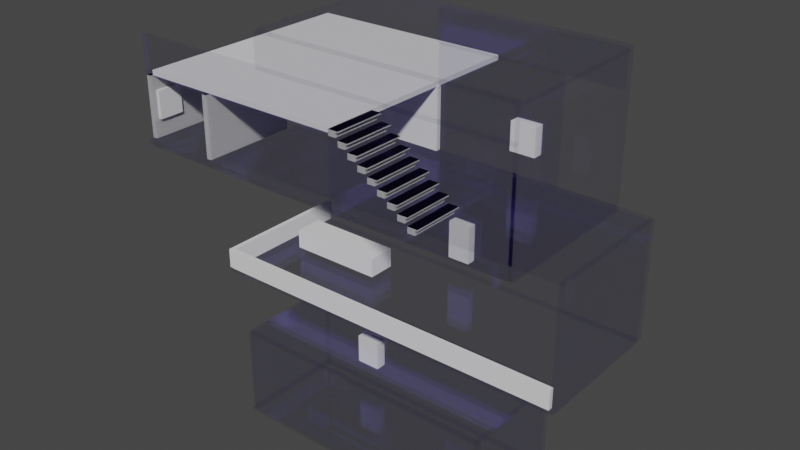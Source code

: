 # Source: mdvr.blend  (saved by Blender 3.1.7; exported with 4.5.12 LTS)
import bpy
from mathutils import Matrix  # noqa: F401  (used for matrix-valued properties, if any)

bpy.ops.wm.read_factory_settings(use_empty=True)
scene = bpy.context.scene
scene.name = 'Scene'

# ---- collections
col_collection = bpy.data.collections.new('Collection'); scene.collection.children.link(col_collection)

# ---- materials (node trees are filled in below, after node groups)
mat_glass__invisible = bpy.data.materials.new('Glass  Invisible')
mat_glass__invisible.surface_render_method = 'BLENDED'
mat_glass__invisible.blend_method = 'BLEND'
mat_glass__invisible.use_transparency_overlap = False
mat_glass__invisible.show_transparent_back = False

# ---- material node trees
mat_glass__invisible.use_nodes = True; mat_glass__invisible.node_tree.nodes.clear()
_N = mat_glass__invisible.node_tree.nodes; _L = mat_glass__invisible.node_tree.links
n0 = _N.new('ShaderNodeOutputMaterial'); n0.name = 'Material Output'; n0.location = (622, 338)
n0.target = 'CYCLES'
n1 = _N.new('ShaderNodeMixShader'); n1.name = 'Mix Shader'; n1.location = (381, 361)
n1.inputs[0].default_value = 0.3
n2 = _N.new('ShaderNodeBsdfTransparent'); n2.name = 'Transparent BSDF'; n2.location = (17, 486)
n3 = _N.new('ShaderNodeBsdfPrincipled'); n3.name = 'Principled BSDF'; n3.location = (-39, 347)
n3.width = 277
n3.distribution = 'GGX'
n3.subsurface_method = 'BURLEY'
n3.inputs[0].default_value = (0.1009, 0.05709, 0.73, 0.3)
n3.inputs[1].default_value = 0.8093
n3.inputs[2].default_value = 0.05
n3.inputs[3].default_value = 1.45
n3.inputs[4].default_value = 0.2685
n3.inputs[18].default_value = 1.0
n3.inputs[27].default_value = (0.0, 0.0, 0.0, 1.0)
n3.inputs[28].default_value = 0.1
n4 = _N.new('ShaderNodeOutputMaterial'); n4.name = 'Material Output.001'; n4.location = (0, 0)
n4.target = 'EEVEE'
n5 = _N.new('ShaderNodeMixShader'); n5.name = 'Mix Shader.001'; n5.location = (0, 0)
n5.label = 'Disable Shadow'
n5.hide = True
n6 = _N.new('ShaderNodeLightPath'); n6.name = 'Light Path'; n6.location = (0, 0)
n6.hide = True
n7 = _N.new('ShaderNodeBsdfTransparent'); n7.name = 'Transparent BSDF.001'; n7.location = (0, 0)
n7.hide = True
_L.new(n3.outputs[0], n1.inputs[2])
_L.new(n1.outputs[0], n0.inputs[0])
_L.new(n2.outputs[0], n1.inputs[1])
_L.new(n1.outputs[0], n5.inputs[1])
_L.new(n5.outputs[0], n4.inputs[0])
_L.new(n6.outputs[1], n5.inputs[0])
_L.new(n7.outputs[0], n5.inputs[2])
n0.is_active_output = True

# ---- world
world_world = bpy.data.worlds.new('World'); scene.world = world_world
world_world.use_nodes = True; world_world.node_tree.nodes.clear()
_N = world_world.node_tree.nodes; _L = world_world.node_tree.links
n0 = _N.new('ShaderNodeOutputWorld'); n0.name = 'World Output'; n0.location = (300, 300)
n1 = _N.new('ShaderNodeBackground'); n1.name = 'Background'; n1.location = (10, 300)
n1.inputs[0].default_value = (0.05088, 0.05088, 0.05088, 1.0)
_L.new(n1.outputs[0], n0.inputs[0])
n0.is_active_output = True
world_world.color = (0.05088, 0.05088, 0.05088)
world_world.use_sun_shadow = False
world_world.sun_shadow_jitter_overblur = 0.0

# ---- meshes
me_cube = bpy.data.meshes.new('Cube')
me_cube.from_pydata([(1.0, 1.0, 1.0), (1.0, 1.0, -1.0), (1.0, -1.0, 1.0), (1.0, -1.0, -1.0), (-1.0, 1.0, 1.0), (-1.0, 1.0, -1.0), (-1.0, -1.0, 1.0), (-1.0, -1.0, -1.0)], [], [(0, 4, 6, 2), (3, 2, 6, 7), (7, 6, 4, 5), (5, 1, 3, 7), (1, 0, 2, 3), (5, 4, 0, 1)])
_uv = me_cube.uv_layers.new(name='UVMap')
_uv.uv.foreach_set('vector', [0.08659, 0.8027, 0.08659, 0.8027, 0.08659, 0.8027, 0.08659, 0.8027, 0.9698, 0.6263, 0.9948, 0.6263, 0.9948, 0.6513, 0.9698, 0.6513, 0.9723, 0.6366, 0.9973, 0.6366, 0.9973, 0.6616, 0.9723, 0.6616, 0.01111, 0.4919, 0.03611, 0.4919, 0.03611, 0.5169, 0.01111, 0.5169, 0.9624, 0.6371, 0.9874, 0.6371, 0.9874, 0.6621, 0.9624, 0.6621, 0.375, 0.25, 0.625, 0.25, 0.625, 0.5, 0.375, 0.5])
me_cube.materials.append(mat_glass__invisible)
me_cube.use_remesh_preserve_volume = False
me_cube.use_remesh_preserve_attributes = False
me_cube.use_mirror_vertex_groups = False
me_cube.update()
me_cube_002 = bpy.data.meshes.new('Cube.002')
me_cube_002.from_pydata([(-1.0, -1.0, -1.0), (-1.0, -1.0, 1.0), (-1.0, 1.0, -1.0), (-1.0, 1.0, 1.0), (1.0, -1.0, -1.0), (1.0, -1.0, 1.0), (1.0, 1.0, -1.0), (1.0, 1.0, 1.0)], [], [(0, 1, 3, 2), (2, 3, 7, 6), (6, 7, 5, 4), (4, 5, 1, 0), (2, 6, 4, 0), (7, 3, 1, 5)])
_uv = me_cube_002.uv_layers.new(name='UVMap')
_uv.uv.foreach_set('vector', [0.375, 0.0, 0.625, 0.0, 0.625, 0.25, 0.375, 0.25, 0.375, 0.25, 0.625, 0.25, 0.625, 0.5, 0.375, 0.5, 0.375, 0.5, 0.625, 0.5, 0.625, 0.75, 0.375, 0.75, 0.375, 0.75, 0.625, 0.75, 0.625, 1.0, 0.375, 1.0, 0.125, 0.5, 0.375, 0.5, 0.375, 0.75, 0.125, 0.75, 0.625, 0.5, 0.875, 0.5, 0.875, 0.75, 0.625, 0.75])
me_cube_002.materials.append(mat_glass__invisible)
me_cube_002.use_remesh_fix_poles = True
me_cube_002.use_remesh_preserve_attributes = False
me_cube_002.update()
me_cube_007 = bpy.data.meshes.new('Cube.007')
me_cube_007.from_pydata([(1.0, 1.0, 1.0), (1.0, 1.0, -1.0), (1.0, -1.0, 1.0), (1.0, -1.0, -1.0), (-1.0, 1.0, 1.0), (-1.0, 1.0, -1.0), (-1.0, -1.0, 1.0), (-1.0, -1.0, -1.0)], [], [(0, 4, 6, 2), (3, 2, 6, 7), (7, 6, 4, 5), (5, 1, 3, 7), (1, 0, 2, 3), (5, 4, 0, 1)])
_uv = me_cube_007.uv_layers.new(name='UVMap')
_uv.uv.foreach_set('vector', [0.625, 0.5, 0.875, 0.5, 0.875, 0.75, 0.625, 0.75, 0.375, 0.75, 0.625, 0.75, 0.625, 1.0, 0.375, 1.0, 0.375, 0.0, 0.625, 0.0, 0.625, 0.25, 0.375, 0.25, 0.125, 0.5, 0.375, 0.5, 0.375, 0.75, 0.125, 0.75, 0.375, 0.5, 0.625, 0.5, 0.625, 0.75, 0.375, 0.75, 0.375, 0.25, 0.625, 0.25, 0.625, 0.5, 0.375, 0.5])
me_cube_007.materials.append(mat_glass__invisible)
me_cube_007.use_remesh_preserve_volume = False
me_cube_007.use_remesh_preserve_attributes = False
me_cube_007.use_mirror_vertex_groups = False
me_cube_007.update()
me_cube_008 = bpy.data.meshes.new('Cube.008')
me_cube_008.from_pydata([(-1.0, -1.0, -1.0), (-1.0, -1.0, 1.0), (-1.0, 1.0, -1.0), (-1.0, 1.0, 1.0), (1.0, -1.0, -1.0), (1.0, -1.0, 1.0), (1.0, 1.0, -1.0), (1.0, 1.0, 1.0)], [], [(0, 1, 3, 2), (2, 3, 7, 6), (6, 7, 5, 4), (4, 5, 1, 0), (2, 6, 4, 0), (7, 3, 1, 5)])
me_cube_008.polygons.foreach_set('material_index', [0, 1, 0, 0, 0, 0])
_uv = me_cube_008.uv_layers.new(name='UVMap')
_uv.uv.foreach_set('vector', [0.9417, 0.862, 0.9442, 0.862, 0.9442, 0.8645, 0.9417, 0.8645, -0.2029, -0.2295, 1.474, -0.2295, 1.474, 1.447, -0.2029, 1.447, 0.9738, 0.4816, 0.9988, 0.4816, 0.9988, 0.5066, 0.9738, 0.5066, 0.9723, 0.6386, 0.9973, 0.6386, 0.9973, 0.6636, 0.9723, 0.6636, 0.125, 0.5, 0.375, 0.5, 0.375, 0.75, 0.125, 0.75, 0.625, 0.5, 0.875, 0.5, 0.875, 0.75, 0.625, 0.75])
me_cube_008.materials.append(mat_glass__invisible)
me_cube_008.materials.append(mat_glass__invisible)
me_cube_008.use_remesh_fix_poles = True
me_cube_008.use_remesh_preserve_attributes = False
me_cube_008.update()
me_cube_014 = bpy.data.meshes.new('Cube.014')
me_cube_014.from_pydata([(-1.0, -1.0, -1.0), (-1.0, -1.0, 1.0), (-1.0, 1.0, -1.0), (-1.0, 1.0, 1.0), (1.0, -1.0, -1.0), (1.0, -1.0, 1.0), (1.0, 1.0, -1.0), (1.0, 1.0, 1.0)], [], [(0, 1, 3, 2), (2, 3, 7, 6), (6, 7, 5, 4), (4, 5, 1, 0), (2, 6, 4, 0), (7, 3, 1, 5)])
_uv = me_cube_014.uv_layers.new(name='UVMap')
_uv.uv.foreach_set('vector', [0.375, 0.0, 0.625, 0.0, 0.625, 0.25, 0.375, 0.25, 0.375, 0.25, 0.625, 0.25, 0.625, 0.5, 0.375, 0.5, 0.375, 0.5, 0.625, 0.5, 0.625, 0.75, 0.375, 0.75, 0.375, 0.75, 0.625, 0.75, 0.625, 1.0, 0.375, 1.0, 0.125, 0.5, 0.375, 0.5, 0.375, 0.75, 0.125, 0.75, 0.625, 0.5, 0.875, 0.5, 0.875, 0.75, 0.625, 0.75])
me_cube_014.materials.append(mat_glass__invisible)
me_cube_014.use_remesh_fix_poles = True
me_cube_014.use_remesh_preserve_attributes = False
me_cube_014.update()
me_cube_015 = bpy.data.meshes.new('Cube.015')
me_cube_015.from_pydata([(-1.0, -1.0, -1.0), (-1.0, -1.0, 1.0), (-1.0, 1.0, -1.0), (-1.0, 1.0, 1.0), (1.0, -1.0, -1.0), (1.0, -1.0, 1.0), (1.0, 1.0, -1.0), (1.0, 1.0, 1.0), (-1.0, -1.0, 0.5635), (-1.0, 1.0, 0.5635), (1.0, 1.0, 0.5635), (1.0, -1.0, 0.5635), (-1.0, -1.0, 0.5635), (-1.0, -1.0, 1.0), (-1.0, 1.0, 1.0), (-1.0, 1.0, 0.5635), (-1.0, -1.0, 0.5635), (-1.0, -1.0, 1.0), (-1.0, 1.0, 1.0), (-1.0, 1.0, 0.5635), (-1.667, -1.0, 0.5635), (-1.667, -1.0, 1.0), (-1.667, 1.0, 1.0), (-1.667, 1.0, 0.5635), (-1.0, -1.1, 0.5635), (-1.0, -1.1, 1.0), (1.0, -1.1, 1.0), (1.0, -1.1, 0.5635), (-1.0, -1.1, 0.5635), (-1.0, -1.1, 1.0), (-1.667, -1.1, 0.5635), (-1.667, -1.1, 1.0)], [], [(9, 8, 12, 15), (9, 3, 7, 10), (10, 7, 5, 11), (8, 11, 27, 24), (2, 6, 4, 0), (7, 3, 1, 5), (4, 11, 8, 0), (6, 10, 11, 4), (2, 9, 10, 6), (0, 8, 9, 2), (14, 15, 19, 18), (1, 3, 14, 13), (3, 9, 15, 14), (8, 1, 13, 12), (18, 19, 23, 22), (12, 13, 17, 16), (15, 12, 16, 19), (13, 14, 18, 17), (20, 21, 22, 23), (17, 21, 31, 29), (19, 16, 20, 23), (17, 18, 22, 21), (27, 26, 25, 24), (28, 29, 31, 30), (21, 20, 30, 31), (1, 8, 24, 25), (20, 16, 28, 30), (16, 17, 29, 28), (11, 5, 26, 27), (5, 1, 25, 26)])
me_cube_015.polygons.foreach_set('material_index', [1, 1, 1, 1, 0, 1, 0, 0, 0, 0, 1, 1, 1, 1, 1, 1, 1, 1, 1, 1, 1, 1, 1, 1, 1, 1, 1, 1, 1, 1])
_uv = me_cube_015.uv_layers.new(name='UVMap')
_uv.uv.foreach_set('vector', [0.5, 0.25, 0.5, 0.0, 0.5, 0.0, 0.5, 0.25, 0.5, 0.25, 0.625, 0.25, 0.625, 0.5, 0.5, 0.5, 0.5, 0.5, 0.625, 0.5, 0.625, 0.75, 0.5, 0.75, 0.5, 1.0, 0.5, 0.75, 0.5, 0.75, 0.5, 1.0, 0.125, 0.5, 0.375, 0.5, 0.375, 0.75, 0.125, 0.75, 0.625, 0.5, 0.875, 0.5, 0.875, 0.75, 0.625, 0.75, 0.375, 0.75, 0.5, 0.75, 0.5, 1.0, 0.375, 1.0, 0.375, 0.5, 0.5, 0.5, 0.5, 0.75, 0.375, 0.75, 0.375, 0.25, 0.5, 0.25, 0.5, 0.5, 0.375, 0.5, 0.375, 0.0, 0.5, 0.0, 0.5, 0.25, 0.375, 0.25, 0.625, 0.25, 0.5, 0.25, 0.5, 0.25, 0.625, 0.25, 0.875, 0.75, 0.875, 0.5, 0.875, 0.5, 0.875, 0.75, 0.625, 0.25, 0.5, 0.25, 0.5, 0.25, 0.625, 0.25, 0.5, 1.0, 0.625, 1.0, 0.625, 1.0, 0.5, 1.0, 0.625, 0.25, 0.5, 0.25, 0.5, 0.25, 0.625, 0.25, 0.5, 1.0, 0.625, 1.0, 0.625, 1.0, 0.5, 1.0, 0.5, 0.25, 0.5, 0.0, 0.5, 0.0, 0.5, 0.25, 0.875, 0.75, 0.875, 0.5, 0.875, 0.5, 0.875, 0.75, 0.5, 0.0, 0.625, 0.0, 0.625, 0.25, 0.5, 0.25, 0.875, 0.75, 0.875, 0.75, 0.875, 0.75, 0.875, 0.75, 0.5, 0.25, 0.5, 0.0, 0.5, 0.0, 0.5, 0.25, 0.875, 0.75, 0.875, 0.5, 0.875, 0.5, 0.875, 0.75, 0.5, 0.75, 0.625, 0.75, 0.625, 1.0, 0.5, 1.0, 0.5, 1.0, 0.625, 1.0, 0.625, 1.0, 0.5, 1.0, 0.625, 0.0, 0.5, 0.0, 0.5, 0.0, 0.625, 0.0, 0.625, 1.0, 0.5, 1.0, 0.5, 1.0, 0.625, 1.0, 0.5, 0.0, 0.5, 0.0, 0.5, 0.0, 0.5, 0.0, 0.5, 1.0, 0.625, 1.0, 0.625, 1.0, 0.5, 1.0, 0.5, 0.75, 0.625, 0.75, 0.625, 0.75, 0.5, 0.75, 0.625, 0.75, 0.875, 0.75, 0.875, 0.75, 0.625, 0.75])
me_cube_015.materials.append(None)
me_cube_015.materials.append(None)
me_cube_015.use_remesh_fix_poles = True
me_cube_015.use_remesh_preserve_attributes = False
me_cube_015.update()
me_cube_017 = bpy.data.meshes.new('Cube.017')
me_cube_017.from_pydata([(-1.0, -1.0, -1.0), (-1.0, -1.0, 1.0), (-1.0, 1.0, -1.0), (-1.0, 1.0, 1.0), (1.0, -1.0, -1.0), (1.0, -1.0, 1.0), (1.0, 1.0, -1.0), (1.0, 1.0, 1.0)], [], [(0, 1, 3, 2), (2, 3, 7, 6), (6, 7, 5, 4), (4, 5, 1, 0), (2, 6, 4, 0), (7, 3, 1, 5)])
_uv = me_cube_017.uv_layers.new(name='UVMap')
_uv.uv.foreach_set('vector', [0.375, 0.0, 0.625, 0.0, 0.625, 0.25, 0.375, 0.25, 0.375, 0.25, 0.625, 0.25, 0.625, 0.5, 0.375, 0.5, 0.375, 0.5, 0.625, 0.5, 0.625, 0.75, 0.375, 0.75, 0.375, 0.75, 0.625, 0.75, 0.625, 1.0, 0.375, 1.0, 0.125, 0.5, 0.375, 0.5, 0.375, 0.75, 0.125, 0.75, 0.625, 0.5, 0.875, 0.5, 0.875, 0.75, 0.625, 0.75])
me_cube_017.use_remesh_fix_poles = True
me_cube_017.use_remesh_preserve_attributes = False
me_cube_017.update()
me_cube_020 = bpy.data.meshes.new('Cube.020')
me_cube_020.from_pydata([(1.0, 1.0, 1.0), (1.0, 1.0, -1.0), (1.0, -1.0, 1.0), (1.0, -1.0, -1.0), (-1.0, 1.0, 1.0), (-1.0, 1.0, -1.0), (-1.0, -1.0, 1.0), (-1.0, -1.0, -1.0)], [], [(0, 4, 6, 2), (3, 2, 6, 7), (7, 6, 4, 5), (5, 1, 3, 7), (1, 0, 2, 3), (5, 4, 0, 1)])
_uv = me_cube_020.uv_layers.new(name='UVMap')
_uv.uv.foreach_set('vector', [0.625, 0.5, 0.875, 0.5, 0.875, 0.75, 0.625, 0.75, 0.375, 0.75, 0.625, 0.75, 0.625, 1.0, 0.375, 1.0, 0.375, 0.0, 0.625, 0.0, 0.625, 0.25, 0.375, 0.25, 0.125, 0.5, 0.375, 0.5, 0.375, 0.75, 0.125, 0.75, 0.375, 0.5, 0.625, 0.5, 0.625, 0.75, 0.375, 0.75, 0.375, 0.25, 0.625, 0.25, 0.625, 0.5, 0.375, 0.5])
me_cube_020.materials.append(mat_glass__invisible)
me_cube_020.use_remesh_preserve_volume = False
me_cube_020.use_remesh_preserve_attributes = False
me_cube_020.use_mirror_vertex_groups = False
me_cube_020.update()
me_cube_026 = bpy.data.meshes.new('Cube.026')
me_cube_026.from_pydata([(-1.0, -1.0, -1.0), (-1.0, -1.0, 1.0), (-1.0, 1.0, -1.0), (-1.0, 1.0, 1.0), (1.0, -1.0, -1.0), (1.0, -1.0, 1.0), (1.0, 1.0, -1.0), (1.0, 1.0, 1.0), (-1.0, -1.0, 0.5635), (-1.0, 1.0, 0.5635), (1.0, 1.0, 0.5635), (1.0, -1.0, 0.5635), (-1.0, -1.0, 0.5635), (-1.0, -1.0, 1.0), (-1.0, 1.0, 1.0), (-1.0, 1.0, 0.5635), (-1.0, -1.0, 0.5635), (-1.0, -1.0, 1.0), (-1.0, 1.0, 1.0), (-1.0, 1.0, 0.5635), (-1.667, -1.0, 0.5635), (-1.667, -1.0, 1.0), (-1.667, 1.0, 1.0), (-1.667, 1.0, 0.5635), (-1.0, -1.1, 0.5635), (-1.0, -1.1, 1.0), (1.0, -1.1, 1.0), (1.0, -1.1, 0.5635), (-1.0, -1.1, 0.5635), (-1.0, -1.1, 1.0), (-1.667, -1.1, 0.5635), (-1.667, -1.1, 1.0)], [], [(9, 8, 12, 15), (9, 3, 7, 10), (10, 7, 5, 11), (8, 11, 27, 24), (2, 6, 4, 0), (7, 3, 1, 5), (4, 11, 8, 0), (6, 10, 11, 4), (2, 9, 10, 6), (0, 8, 9, 2), (14, 15, 19, 18), (1, 3, 14, 13), (3, 9, 15, 14), (8, 1, 13, 12), (18, 19, 23, 22), (12, 13, 17, 16), (15, 12, 16, 19), (13, 14, 18, 17), (20, 21, 22, 23), (17, 21, 31, 29), (19, 16, 20, 23), (17, 18, 22, 21), (27, 26, 25, 24), (28, 29, 31, 30), (21, 20, 30, 31), (1, 8, 24, 25), (20, 16, 28, 30), (16, 17, 29, 28), (11, 5, 26, 27), (5, 1, 25, 26)])
me_cube_026.polygons.foreach_set('material_index', [1, 1, 1, 1, 0, 1, 0, 0, 0, 0, 1, 1, 1, 1, 1, 1, 1, 1, 1, 1, 1, 1, 1, 1, 1, 1, 1, 1, 1, 1])
_uv = me_cube_026.uv_layers.new(name='UVMap')
_uv.uv.foreach_set('vector', [0.5, 0.25, 0.5, 0.0, 0.5, 0.0, 0.5, 0.25, 0.5, 0.25, 0.625, 0.25, 0.625, 0.5, 0.5, 0.5, 0.5, 0.5, 0.625, 0.5, 0.625, 0.75, 0.5, 0.75, 0.5, 1.0, 0.5, 0.75, 0.5, 0.75, 0.5, 1.0, 0.125, 0.5, 0.375, 0.5, 0.375, 0.75, 0.125, 0.75, 0.625, 0.5, 0.875, 0.5, 0.875, 0.75, 0.625, 0.75, 0.375, 0.75, 0.5, 0.75, 0.5, 1.0, 0.375, 1.0, 0.375, 0.5, 0.5, 0.5, 0.5, 0.75, 0.375, 0.75, 0.375, 0.25, 0.5, 0.25, 0.5, 0.5, 0.375, 0.5, 0.375, 0.0, 0.5, 0.0, 0.5, 0.25, 0.375, 0.25, 0.625, 0.25, 0.5, 0.25, 0.5, 0.25, 0.625, 0.25, 0.875, 0.75, 0.875, 0.5, 0.875, 0.5, 0.875, 0.75, 0.625, 0.25, 0.5, 0.25, 0.5, 0.25, 0.625, 0.25, 0.5, 1.0, 0.625, 1.0, 0.625, 1.0, 0.5, 1.0, 0.625, 0.25, 0.5, 0.25, 0.5, 0.25, 0.625, 0.25, 0.5, 1.0, 0.625, 1.0, 0.625, 1.0, 0.5, 1.0, 0.5, 0.25, 0.5, 0.0, 0.5, 0.0, 0.5, 0.25, 0.875, 0.75, 0.875, 0.5, 0.875, 0.5, 0.875, 0.75, 0.5, 0.0, 0.625, 0.0, 0.625, 0.25, 0.5, 0.25, 0.875, 0.75, 0.875, 0.75, 0.875, 0.75, 0.875, 0.75, 0.5, 0.25, 0.5, 0.0, 0.5, 0.0, 0.5, 0.25, 0.875, 0.75, 0.875, 0.5, 0.875, 0.5, 0.875, 0.75, 0.5, 0.75, 0.625, 0.75, 0.625, 1.0, 0.5, 1.0, 0.5, 1.0, 0.625, 1.0, 0.625, 1.0, 0.5, 1.0, 0.625, 0.0, 0.5, 0.0, 0.5, 0.0, 0.625, 0.0, 0.625, 1.0, 0.5, 1.0, 0.5, 1.0, 0.625, 1.0, 0.5, 0.0, 0.5, 0.0, 0.5, 0.0, 0.5, 0.0, 0.5, 1.0, 0.625, 1.0, 0.625, 1.0, 0.5, 1.0, 0.5, 0.75, 0.625, 0.75, 0.625, 0.75, 0.5, 0.75, 0.625, 0.75, 0.875, 0.75, 0.875, 0.75, 0.625, 0.75])
me_cube_026.materials.append(None)
me_cube_026.materials.append(None)
me_cube_026.use_remesh_fix_poles = True
me_cube_026.use_remesh_preserve_attributes = False
me_cube_026.update()
me_cube_027 = bpy.data.meshes.new('Cube.027')
me_cube_027.from_pydata([(1.0, 1.0, 1.0), (1.0, 1.0, -1.0), (1.0, -1.0, 1.0), (1.0, -1.0, -1.0), (-1.0, 1.0, 1.0), (-1.0, 1.0, -1.0), (-1.0, -1.0, 1.0), (-1.0, -1.0, -1.0)], [], [(0, 4, 6, 2), (3, 2, 6, 7), (7, 6, 4, 5), (5, 1, 3, 7), (1, 0, 2, 3), (5, 4, 0, 1)])
_uv = me_cube_027.uv_layers.new(name='UVMap')
_uv.uv.foreach_set('vector', [0.625, 0.5, 0.875, 0.5, 0.875, 0.75, 0.625, 0.75, 0.375, 0.75, 0.625, 0.75, 0.625, 1.0, 0.375, 1.0, 0.375, 0.0, 0.625, 0.0, 0.625, 0.25, 0.375, 0.25, 0.125, 0.5, 0.375, 0.5, 0.375, 0.75, 0.125, 0.75, 0.375, 0.5, 0.625, 0.5, 0.625, 0.75, 0.375, 0.75, 0.375, 0.25, 0.625, 0.25, 0.625, 0.5, 0.375, 0.5])
me_cube_027.materials.append(None)
me_cube_027.use_remesh_preserve_volume = False
me_cube_027.use_remesh_preserve_attributes = False
me_cube_027.use_mirror_vertex_groups = False
me_cube_027.update()
me_cube_003 = bpy.data.meshes.new('Cube.003')
me_cube_003.from_pydata([(-1.0, -1.0, -1.0), (-1.0, -1.0, 1.0), (-1.0, 1.0, -1.0), (-1.0, 1.0, 1.0), (1.0, -1.0, -1.0), (1.0, -1.0, 1.0), (1.0, 1.0, -1.0), (1.0, 1.0, 1.0)], [], [(0, 1, 3, 2), (2, 3, 7, 6), (6, 7, 5, 4), (4, 5, 1, 0), (2, 6, 4, 0), (7, 3, 1, 5)])
_uv = me_cube_003.uv_layers.new(name='UVMap')
_uv.uv.foreach_set('vector', [0.375, 0.0, 0.625, 0.0, 0.625, 0.25, 0.375, 0.25, 0.375, 0.25, 0.625, 0.25, 0.625, 0.5, 0.375, 0.5, 0.375, 0.5, 0.625, 0.5, 0.625, 0.75, 0.375, 0.75, 0.375, 0.75, 0.625, 0.75, 0.625, 1.0, 0.375, 1.0, 0.125, 0.5, 0.375, 0.5, 0.375, 0.75, 0.125, 0.75, 0.625, 0.5, 0.875, 0.5, 0.875, 0.75, 0.625, 0.75])
me_cube_003.use_remesh_fix_poles = True
me_cube_003.use_remesh_preserve_attributes = False
me_cube_003.update()
me_cube_005 = bpy.data.meshes.new('Cube.005')
me_cube_005.from_pydata([(-1.0, -1.0, -1.0), (-1.0, -1.0, 1.0), (-1.0, 1.0, -1.0), (-1.0, 1.0, 1.0), (1.0, -1.0, -1.0), (1.0, -1.0, 1.0), (1.0, 1.0, -1.0), (1.0, 1.0, 1.0)], [], [(0, 1, 3, 2), (2, 3, 7, 6), (6, 7, 5, 4), (4, 5, 1, 0), (2, 6, 4, 0), (7, 3, 1, 5)])
_uv = me_cube_005.uv_layers.new(name='UVMap')
_uv.uv.foreach_set('vector', [0.375, 0.0, 0.625, 0.0, 0.625, 0.25, 0.375, 0.25, 0.375, 0.25, 0.625, 0.25, 0.625, 0.5, 0.375, 0.5, 0.375, 0.5, 0.625, 0.5, 0.625, 0.75, 0.375, 0.75, 0.375, 0.75, 0.625, 0.75, 0.625, 1.0, 0.375, 1.0, 0.125, 0.5, 0.375, 0.5, 0.375, 0.75, 0.125, 0.75, 0.625, 0.5, 0.875, 0.5, 0.875, 0.75, 0.625, 0.75])
me_cube_005.use_remesh_fix_poles = True
me_cube_005.use_remesh_preserve_attributes = False
me_cube_005.update()
me_cube_004 = bpy.data.meshes.new('Cube.004')
me_cube_004.from_pydata([(-1.0, -1.0, -1.0), (-1.0, -1.0, 1.0), (-1.0, 1.0, -1.0), (-1.0, 1.0, 1.0), (1.0, -1.0, -1.0), (1.0, -1.0, 1.0), (1.0, 1.0, -1.0), (1.0, 1.0, 1.0)], [], [(0, 1, 3, 2), (2, 3, 7, 6), (6, 7, 5, 4), (4, 5, 1, 0), (2, 6, 4, 0), (7, 3, 1, 5)])
_uv = me_cube_004.uv_layers.new(name='UVMap')
_uv.uv.foreach_set('vector', [0.375, 0.0, 0.625, 0.0, 0.625, 0.25, 0.375, 0.25, 0.375, 0.25, 0.625, 0.25, 0.625, 0.5, 0.375, 0.5, 0.375, 0.5, 0.625, 0.5, 0.625, 0.75, 0.375, 0.75, 0.375, 0.75, 0.625, 0.75, 0.625, 1.0, 0.375, 1.0, 0.125, 0.5, 0.375, 0.5, 0.375, 0.75, 0.125, 0.75, 0.625, 0.5, 0.875, 0.5, 0.875, 0.75, 0.625, 0.75])
me_cube_004.materials.append(mat_glass__invisible)
me_cube_004.use_remesh_fix_poles = True
me_cube_004.use_remesh_preserve_attributes = False
me_cube_004.update()
me_cube_010 = bpy.data.meshes.new('Cube.010')
me_cube_010.from_pydata([(-1.0, -1.0, -1.0), (-1.0, -1.0, 1.0), (-1.0, 1.0, -1.0), (-1.0, 1.0, 1.0), (1.0, -1.0, -1.0), (1.0, -1.0, 1.0), (1.0, 1.0, -1.0), (1.0, 1.0, 1.0)], [], [(0, 1, 3, 2), (2, 3, 7, 6), (6, 7, 5, 4), (4, 5, 1, 0), (2, 6, 4, 0), (7, 3, 1, 5)])
_uv = me_cube_010.uv_layers.new(name='UVMap')
_uv.uv.foreach_set('vector', [0.9999, 0.0001001, 0.9999, 0.9999, 9.998e-05, 0.9999, 0.0001001, 9.998e-05, 0.375, 0.25, 0.625, 0.25, 0.625, 0.5, 0.375, 0.5, 0.375, 0.5, 0.625, 0.5, 0.625, 0.75, 0.375, 0.75, 0.375, 0.75, 0.625, 0.75, 0.625, 1.0, 0.375, 1.0, 0.125, 0.5, 0.375, 0.5, 0.375, 0.75, 0.125, 0.75, 0.625, 0.5, 0.875, 0.5, 0.875, 0.75, 0.625, 0.75])
me_cube_010.materials.append(mat_glass__invisible)
me_cube_010.use_remesh_fix_poles = True
me_cube_010.use_remesh_preserve_attributes = False
me_cube_010.update()
me_cube_001 = bpy.data.meshes.new('Cube.001')
me_cube_001.from_pydata([(-1.0, -1.0, -1.0), (-1.0, -1.0, 1.0), (-1.0, 1.0, -1.0), (-1.0, 1.0, 1.0), (1.0, -1.0, -1.0), (1.0, -1.0, 1.0), (1.0, 1.0, -1.0), (1.0, 1.0, 1.0)], [], [(0, 1, 3, 2), (2, 3, 7, 6), (6, 7, 5, 4), (4, 5, 1, 0), (2, 6, 4, 0), (7, 3, 1, 5)])
_uv = me_cube_001.uv_layers.new(name='UVMap')
_uv.uv.foreach_set('vector', [0.375, 0.0, 0.625, 0.0, 0.625, 0.25, 0.375, 0.25, 0.375, 0.25, 0.625, 0.25, 0.625, 0.5, 0.375, 0.5, 0.375, 0.5, 0.625, 0.5, 0.625, 0.75, 0.375, 0.75, 0.375, 0.75, 0.625, 0.75, 0.625, 1.0, 0.375, 1.0, 0.125, 0.5, 0.375, 0.5, 0.375, 0.75, 0.125, 0.75, 0.625, 0.5, 0.875, 0.5, 0.875, 0.75, 0.625, 0.75])
me_cube_001.materials.append(mat_glass__invisible)
me_cube_001.use_remesh_fix_poles = True
me_cube_001.use_remesh_preserve_attributes = False
me_cube_001.update()
me_cube_012 = bpy.data.meshes.new('Cube.012')
me_cube_012.from_pydata([(-1.0, -1.0, -1.0), (-1.0, -1.0, 1.0), (-1.0, 1.0, -1.0), (-1.0, 1.0, 1.0), (1.0, -1.0, -1.0), (1.0, -1.0, 1.0), (1.0, 1.0, -1.0), (1.0, 1.0, 1.0)], [], [(0, 1, 3, 2), (2, 3, 7, 6), (6, 7, 5, 4), (4, 5, 1, 0), (2, 6, 4, 0), (7, 3, 1, 5)])
_uv = me_cube_012.uv_layers.new(name='UVMap')
_uv.uv.foreach_set('vector', [0.375, 0.0, 0.625, 0.0, 0.625, 0.25, 0.375, 0.25, 0.375, 0.25, 0.625, 0.25, 0.625, 0.5, 0.375, 0.5, 0.375, 0.5, 0.625, 0.5, 0.625, 0.75, 0.375, 0.75, 0.375, 0.75, 0.625, 0.75, 0.625, 1.0, 0.375, 1.0, 0.125, 0.5, 0.375, 0.5, 0.375, 0.75, 0.125, 0.75, 0.625, 0.5, 0.875, 0.5, 0.875, 0.75, 0.625, 0.75])
me_cube_012.use_remesh_fix_poles = True
me_cube_012.use_remesh_preserve_attributes = False
me_cube_012.update()
me_cube_016 = bpy.data.meshes.new('Cube.016')
me_cube_016.from_pydata([(-1.0, -1.0, -1.0), (-1.0, -1.0, 1.0), (-1.0, 1.0, -1.0), (-1.0, 1.0, 1.0), (1.0, -1.0, -1.0), (1.0, -1.0, 1.0), (1.0, 1.0, -1.0), (1.0, 1.0, 1.0)], [], [(0, 1, 3, 2), (2, 3, 7, 6), (6, 7, 5, 4), (4, 5, 1, 0), (2, 6, 4, 0), (7, 3, 1, 5)])
_uv = me_cube_016.uv_layers.new(name='UVMap')
_uv.uv.foreach_set('vector', [0.375, 0.0, 0.625, 0.0, 0.625, 0.25, 0.375, 0.25, 0.375, 0.25, 0.625, 0.25, 0.625, 0.5, 0.375, 0.5, 0.375, 0.5, 0.625, 0.5, 0.625, 0.75, 0.375, 0.75, 0.375, 0.75, 0.625, 0.75, 0.625, 1.0, 0.375, 1.0, 0.125, 0.5, 0.375, 0.5, 0.375, 0.75, 0.125, 0.75, 0.625, 0.5, 0.875, 0.5, 0.875, 0.75, 0.625, 0.75])
me_cube_016.use_remesh_fix_poles = True
me_cube_016.use_remesh_preserve_attributes = False
me_cube_016.update()
me_cube_018 = bpy.data.meshes.new('Cube.018')
me_cube_018.from_pydata([(-1.0, -1.0, -1.0), (-1.0, -1.0, 1.0), (-1.0, 1.0, -1.0), (-1.0, 1.0, 1.0), (1.0, -1.0, -1.0), (1.0, -1.0, 1.0), (1.0, 1.0, -1.0), (1.0, 1.0, 1.0)], [], [(0, 1, 3, 2), (2, 3, 7, 6), (6, 7, 5, 4), (4, 5, 1, 0), (2, 6, 4, 0), (7, 3, 1, 5)])
_uv = me_cube_018.uv_layers.new(name='UVMap')
_uv.uv.foreach_set('vector', [0.375, 0.0, 0.625, 0.0, 0.625, 0.25, 0.375, 0.25, 0.375, 0.25, 0.625, 0.25, 0.625, 0.5, 0.375, 0.5, 0.375, 0.5, 0.625, 0.5, 0.625, 0.75, 0.375, 0.75, 0.375, 0.75, 0.625, 0.75, 0.625, 1.0, 0.375, 1.0, 0.125, 0.5, 0.375, 0.5, 0.375, 0.75, 0.125, 0.75, 0.625, 0.5, 0.875, 0.5, 0.875, 0.75, 0.625, 0.75])
me_cube_018.use_remesh_fix_poles = True
me_cube_018.use_remesh_preserve_attributes = False
me_cube_018.update()
me_cube_019 = bpy.data.meshes.new('Cube.019')
me_cube_019.from_pydata([(-1.0, -1.0, -1.0), (-1.0, -1.0, 1.0), (-1.0, 1.0, -1.0), (-1.0, 1.0, 1.0), (1.0, -1.0, -1.0), (1.0, -1.0, 1.0), (1.0, 1.0, -1.0), (1.0, 1.0, 1.0)], [], [(0, 1, 3, 2), (2, 3, 7, 6), (6, 7, 5, 4), (4, 5, 1, 0), (2, 6, 4, 0), (7, 3, 1, 5)])
_uv = me_cube_019.uv_layers.new(name='UVMap')
_uv.uv.foreach_set('vector', [0.375, 0.0, 0.625, 0.0, 0.625, 0.25, 0.375, 0.25, 0.375, 0.25, 0.625, 0.25, 0.625, 0.5, 0.375, 0.5, 0.375, 0.5, 0.625, 0.5, 0.625, 0.75, 0.375, 0.75, 0.375, 0.75, 0.625, 0.75, 0.625, 1.0, 0.375, 1.0, 0.125, 0.5, 0.375, 0.5, 0.375, 0.75, 0.125, 0.75, 0.625, 0.5, 0.875, 0.5, 0.875, 0.75, 0.625, 0.75])
me_cube_019.use_remesh_fix_poles = True
me_cube_019.use_remesh_preserve_attributes = False
me_cube_019.update()
me_cube_028 = bpy.data.meshes.new('Cube.028')
me_cube_028.from_pydata([(-1.0, -1.0, -1.0), (-1.0, -1.0, 1.0), (-1.0, 1.0, -1.0), (-1.0, 1.0, 1.0), (1.0, -1.0, -1.0), (1.0, -1.0, 1.0), (1.0, 1.0, -1.0), (1.0, 1.0, 1.0)], [], [(0, 1, 3, 2), (2, 3, 7, 6), (6, 7, 5, 4), (4, 5, 1, 0), (2, 6, 4, 0), (7, 3, 1, 5)])
_uv = me_cube_028.uv_layers.new(name='UVMap')
_uv.uv.foreach_set('vector', [0.375, 0.0, 0.625, 0.0, 0.625, 0.25, 0.375, 0.25, 0.375, 0.25, 0.625, 0.25, 0.625, 0.5, 0.375, 0.5, 0.375, 0.5, 0.625, 0.5, 0.625, 0.75, 0.375, 0.75, 0.375, 0.75, 0.625, 0.75, 0.625, 1.0, 0.375, 1.0, 0.125, 0.5, 0.375, 0.5, 0.375, 0.75, 0.125, 0.75, 0.625, 0.5, 0.875, 0.5, 0.875, 0.75, 0.625, 0.75])
me_cube_028.use_remesh_fix_poles = True
me_cube_028.use_remesh_preserve_attributes = False
me_cube_028.update()
me_cube_029 = bpy.data.meshes.new('Cube.029')
me_cube_029.from_pydata([(-1.0, -1.0, -1.0), (-1.0, -1.0, 1.0), (-1.0, 1.0, -1.0), (-1.0, 1.0, 1.0), (1.0, -1.0, -1.0), (1.0, -1.0, 1.0), (1.0, 1.0, -1.0), (1.0, 1.0, 1.0)], [], [(0, 1, 3, 2), (2, 3, 7, 6), (6, 7, 5, 4), (4, 5, 1, 0), (2, 6, 4, 0), (7, 3, 1, 5)])
_uv = me_cube_029.uv_layers.new(name='UVMap')
_uv.uv.foreach_set('vector', [0.375, 0.0, 0.625, 0.0, 0.625, 0.25, 0.375, 0.25, 0.375, 0.25, 0.625, 0.25, 0.625, 0.5, 0.375, 0.5, 0.375, 0.5, 0.625, 0.5, 0.625, 0.75, 0.375, 0.75, 0.375, 0.75, 0.625, 0.75, 0.625, 1.0, 0.375, 1.0, 0.125, 0.5, 0.375, 0.5, 0.375, 0.75, 0.125, 0.75, 0.625, 0.5, 0.875, 0.5, 0.875, 0.75, 0.625, 0.75])
me_cube_029.use_remesh_fix_poles = True
me_cube_029.use_remesh_preserve_attributes = False
me_cube_029.update()
me_cube_024 = bpy.data.meshes.new('Cube.024')
me_cube_024.from_pydata([(-1.0, -1.0, -1.0), (-1.0, -1.0, 1.0), (-1.0, 1.0, -1.0), (-1.0, 1.0, 1.0), (1.0, -1.0, -1.0), (1.0, -1.0, 1.0), (1.0, 1.0, -1.0), (1.0, 1.0, 1.0)], [], [(0, 1, 3, 2), (2, 3, 7, 6), (6, 7, 5, 4), (4, 5, 1, 0), (2, 6, 4, 0), (7, 3, 1, 5)])
_uv = me_cube_024.uv_layers.new(name='UVMap')
_uv.uv.foreach_set('vector', [0.375, 0.0, 0.625, 0.0, 0.625, 0.25, 0.375, 0.25, 0.375, 0.25, 0.625, 0.25, 0.625, 0.5, 0.375, 0.5, 0.375, 0.5, 0.625, 0.5, 0.625, 0.75, 0.375, 0.75, 0.375, 0.75, 0.625, 0.75, 0.625, 1.0, 0.375, 1.0, 0.125, 0.5, 0.375, 0.5, 0.375, 0.75, 0.125, 0.75, 0.625, 0.5, 0.875, 0.5, 0.875, 0.75, 0.625, 0.75])
me_cube_024.use_remesh_fix_poles = True
me_cube_024.use_remesh_preserve_attributes = False
me_cube_024.update()
me_cube_031 = bpy.data.meshes.new('Cube.031')
me_cube_031.from_pydata([(-1.0, -1.0, -1.0), (-1.0, -1.0, 1.0), (-1.0, 1.0, -1.0), (-1.0, 1.0, 1.0), (1.0, -1.0, -1.0), (1.0, -1.0, 1.0), (1.0, 1.0, -1.0), (1.0, 1.0, 1.0)], [], [(0, 1, 3, 2), (2, 3, 7, 6), (6, 7, 5, 4), (4, 5, 1, 0), (2, 6, 4, 0), (7, 3, 1, 5)])
_uv = me_cube_031.uv_layers.new(name='UVMap')
_uv.uv.foreach_set('vector', [0.375, 0.0, 0.625, 0.0, 0.625, 0.25, 0.375, 0.25, 0.375, 0.25, 0.625, 0.25, 0.625, 0.5, 0.375, 0.5, 0.375, 0.5, 0.625, 0.5, 0.625, 0.75, 0.375, 0.75, 0.375, 0.75, 0.625, 0.75, 0.625, 1.0, 0.375, 1.0, 0.125, 0.5, 0.375, 0.5, 0.375, 0.75, 0.125, 0.75, 0.625, 0.5, 0.875, 0.5, 0.875, 0.75, 0.625, 0.75])
me_cube_031.use_remesh_fix_poles = True
me_cube_031.use_remesh_preserve_attributes = False
me_cube_031.update()
me_cube_025 = bpy.data.meshes.new('Cube.025')
me_cube_025.from_pydata([(-1.0, -1.0, -1.0), (-1.0, -1.0, 1.0), (-1.0, 1.0, -1.0), (-1.0, 1.0, 1.0), (1.0, -1.0, -1.0), (1.0, -1.0, 1.0), (1.0, 1.0, -1.0), (1.0, 1.0, 1.0)], [], [(0, 1, 3, 2), (2, 3, 7, 6), (6, 7, 5, 4), (4, 5, 1, 0), (2, 6, 4, 0), (7, 3, 1, 5)])
me_cube_025.polygons.foreach_set('material_index', [1, 0, 0, 0, 0, 0])
_uv = me_cube_025.uv_layers.new(name='UVMap')
_uv.uv.foreach_set('vector', [-0.2839, -0.6589, 1.284, -0.6589, 1.284, 0.9089, -0.2839, 0.9089, 0.375, 0.25, 0.625, 0.25, 0.625, 0.5, 0.375, 0.5, 0.375, 0.5, 0.625, 0.5, 0.625, 0.75, 0.375, 0.75, 0.375, 0.75, 0.625, 0.75, 0.625, 1.0, 0.375, 1.0, 0.125, 0.5, 0.375, 0.5, 0.375, 0.75, 0.125, 0.75, 0.625, 0.5, 0.875, 0.5, 0.875, 0.75, 0.625, 0.75])
me_cube_025.materials.append(mat_glass__invisible)
me_cube_025.materials.append(mat_glass__invisible)
me_cube_025.use_remesh_fix_poles = True
me_cube_025.use_remesh_preserve_attributes = False
me_cube_025.update()
me_cube_034 = bpy.data.meshes.new('Cube.034')
me_cube_034.from_pydata([(-1.0, -1.0, -1.0), (-1.0, -1.0, 1.0), (-1.0, 1.0, -1.0), (-1.0, 1.0, 1.0), (1.0, -1.0, -1.0), (1.0, -1.0, 1.0), (1.0, 1.0, -1.0), (1.0, 1.0, 1.0)], [], [(0, 1, 3, 2), (2, 3, 7, 6), (6, 7, 5, 4), (4, 5, 1, 0), (2, 6, 4, 0), (7, 3, 1, 5)])
me_cube_034.polygons.foreach_set('material_index', [0, 0, 1, 0, 0, 0])
_uv = me_cube_034.uv_layers.new(name='UVMap')
_uv.uv.foreach_set('vector', [0.375, 0.0, 0.625, 0.0, 0.625, 0.25, 0.375, 0.25, 0.375, 0.25, 0.625, 0.25, 0.625, 0.5, 0.375, 0.5, 1.381, 1.506, -0.3809, 1.506, -0.3809, -0.2559, 1.381, -0.2559, 0.375, 0.75, 0.625, 0.75, 0.625, 1.0, 0.375, 1.0, 0.125, 0.5, 0.375, 0.5, 0.375, 0.75, 0.125, 0.75, 0.625, 0.5, 0.875, 0.5, 0.875, 0.75, 0.625, 0.75])
me_cube_034.materials.append(mat_glass__invisible)
me_cube_034.materials.append(mat_glass__invisible)
me_cube_034.use_remesh_fix_poles = True
me_cube_034.use_remesh_preserve_attributes = False
me_cube_034.update()
me_cube_036 = bpy.data.meshes.new('Cube.036')
me_cube_036.from_pydata([(-1.0, -1.0, -1.0), (-1.0, -1.0, 1.0), (-1.0, 1.0, -1.0), (-1.0, 1.0, 1.0), (1.0, -1.0, -1.0), (1.0, -1.0, 1.0), (1.0, 1.0, -1.0), (1.0, 1.0, 1.0)], [], [(0, 1, 3, 2), (2, 3, 7, 6), (6, 7, 5, 4), (4, 5, 1, 0), (2, 6, 4, 0), (7, 3, 1, 5)])
_uv = me_cube_036.uv_layers.new(name='UVMap')
_uv.uv.foreach_set('vector', [0.375, 0.0, 0.625, 0.0, 0.625, 0.25, 0.375, 0.25, 0.375, 0.25, 0.625, 0.25, 0.625, 0.5, 0.375, 0.5, 0.375, 0.5, 0.625, 0.5, 0.625, 0.75, 0.375, 0.75, 0.375, 0.75, 0.625, 0.75, 0.625, 1.0, 0.375, 1.0, 0.125, 0.5, 0.375, 0.5, 0.375, 0.75, 0.125, 0.75, 0.625, 0.5, 0.875, 0.5, 0.875, 0.75, 0.625, 0.75])
me_cube_036.materials.append(mat_glass__invisible)
me_cube_036.use_remesh_fix_poles = True
me_cube_036.use_remesh_preserve_attributes = False
me_cube_036.update()
me_cube_037 = bpy.data.meshes.new('Cube.037')
me_cube_037.from_pydata([(-1.0, -1.0, -1.0), (-1.0, -1.0, 1.0), (-1.0, 1.0, -1.0), (-1.0, 1.0, 1.0), (1.0, -1.0, -1.0), (1.0, -1.0, 1.0), (1.0, 1.0, -1.0), (1.0, 1.0, 1.0)], [], [(0, 1, 3, 2), (2, 3, 7, 6), (6, 7, 5, 4), (4, 5, 1, 0), (2, 6, 4, 0), (7, 3, 1, 5)])
_uv = me_cube_037.uv_layers.new(name='UVMap')
_uv.uv.foreach_set('vector', [0.375, 0.0, 0.625, 0.0, 0.625, 0.25, 0.375, 0.25, 0.375, 0.25, 0.625, 0.25, 0.625, 0.5, 0.375, 0.5, 0.375, 0.5, 0.625, 0.5, 0.625, 0.75, 0.375, 0.75, 0.375, 0.75, 0.625, 0.75, 0.625, 1.0, 0.375, 1.0, 0.125, 0.5, 0.375, 0.5, 0.375, 0.75, 0.125, 0.75, 0.625, 0.5, 0.875, 0.5, 0.875, 0.75, 0.625, 0.75])
me_cube_037.materials.append(mat_glass__invisible)
me_cube_037.use_remesh_fix_poles = True
me_cube_037.use_remesh_preserve_attributes = False
me_cube_037.update()
me_cube_039 = bpy.data.meshes.new('Cube.039')
me_cube_039.from_pydata([(-1.0, -1.0, -1.0), (-1.0, -1.0, 1.0), (-1.0, 1.0, -1.0), (-1.0, 1.0, 1.0), (1.0, -1.0, -1.0), (1.0, -1.0, 1.0), (1.0, 1.0, -1.0), (1.0, 1.0, 1.0)], [], [(0, 1, 3, 2), (2, 3, 7, 6), (6, 7, 5, 4), (4, 5, 1, 0), (2, 6, 4, 0), (7, 3, 1, 5)])
_uv = me_cube_039.uv_layers.new(name='UVMap')
_uv.uv.foreach_set('vector', [0.375, 0.0, 0.625, 0.0, 0.625, 0.25, 0.375, 0.25, 0.375, 0.25, 0.625, 0.25, 0.625, 0.5, 0.375, 0.5, 0.375, 0.5, 0.625, 0.5, 0.625, 0.75, 0.375, 0.75, 0.375, 0.75, 0.625, 0.75, 0.625, 1.0, 0.375, 1.0, 0.125, 0.5, 0.375, 0.5, 0.375, 0.75, 0.125, 0.75, 0.625, 0.5, 0.875, 0.5, 0.875, 0.75, 0.625, 0.75])
me_cube_039.materials.append(mat_glass__invisible)
me_cube_039.use_remesh_fix_poles = True
me_cube_039.use_remesh_preserve_attributes = False
me_cube_039.update()
me_cube_030 = bpy.data.meshes.new('Cube.030')
me_cube_030.from_pydata([(-1.0, -1.0, -1.0), (-1.0, -1.0, 1.0), (-1.0, 1.0, -1.0), (-1.0, 1.0, 1.0), (1.0, -1.0, -1.0), (1.0, -1.0, 1.0), (1.0, 1.0, -1.0), (1.0, 1.0, 1.0)], [], [(0, 1, 3, 2), (2, 3, 7, 6), (6, 7, 5, 4), (4, 5, 1, 0), (2, 6, 4, 0), (7, 3, 1, 5)])
_uv = me_cube_030.uv_layers.new(name='UVMap')
_uv.uv.foreach_set('vector', [0.375, 0.0, 0.625, 0.0, 0.625, 0.25, 0.375, 0.25, 0.375, 0.25, 0.625, 0.25, 0.625, 0.5, 0.375, 0.5, 0.375, 0.5, 0.625, 0.5, 0.625, 0.75, 0.375, 0.75, 0.375, 0.75, 0.625, 0.75, 0.625, 1.0, 0.375, 1.0, 0.125, 0.5, 0.375, 0.5, 0.375, 0.75, 0.125, 0.75, 0.625, 0.5, 0.875, 0.5, 0.875, 0.75, 0.625, 0.75])
me_cube_030.materials.append(None)
me_cube_030.use_remesh_fix_poles = True
me_cube_030.use_remesh_preserve_attributes = False
me_cube_030.update()
me_cube_041 = bpy.data.meshes.new('Cube.041')
me_cube_041.from_pydata([(-1.0, -1.0, -1.0), (-1.0, -1.0, 1.0), (-1.0, 1.0, -1.0), (-1.0, 1.0, 1.0), (1.0, -1.0, -1.0), (1.0, -1.0, 1.0), (1.0, 1.0, -1.0), (1.0, 1.0, 1.0)], [], [(0, 1, 3, 2), (2, 3, 7, 6), (6, 7, 5, 4), (4, 5, 1, 0), (2, 6, 4, 0), (7, 3, 1, 5)])
_uv = me_cube_041.uv_layers.new(name='UVMap')
_uv.uv.foreach_set('vector', [0.375, 0.0, 0.625, 0.0, 0.625, 0.25, 0.375, 0.25, 0.375, 0.25, 0.625, 0.25, 0.625, 0.5, 0.375, 0.5, 0.375, 0.5, 0.625, 0.5, 0.625, 0.75, 0.375, 0.75, 0.375, 0.75, 0.625, 0.75, 0.625, 1.0, 0.375, 1.0, 0.125, 0.5, 0.375, 0.5, 0.375, 0.75, 0.125, 0.75, 0.625, 0.5, 0.875, 0.5, 0.875, 0.75, 0.625, 0.75])
me_cube_041.materials.append(mat_glass__invisible)
me_cube_041.use_remesh_fix_poles = True
me_cube_041.use_remesh_preserve_attributes = False
me_cube_041.update()
me_cube_042 = bpy.data.meshes.new('Cube.042')
me_cube_042.from_pydata([(-1.0, -1.0, -1.0), (-1.0, -1.0, 1.0), (-1.0, 1.0, -1.0), (-1.0, 1.0, 1.0), (1.0, -1.0, -1.0), (1.0, -1.0, 1.0), (1.0, 1.0, -1.0), (1.0, 1.0, 1.0)], [], [(0, 1, 3, 2), (2, 3, 7, 6), (6, 7, 5, 4), (4, 5, 1, 0), (2, 6, 4, 0), (7, 3, 1, 5)])
_uv = me_cube_042.uv_layers.new(name='UVMap')
_uv.uv.foreach_set('vector', [0.375, 0.0, 0.625, 0.0, 0.625, 0.25, 0.375, 0.25, 0.375, 0.25, 0.625, 0.25, 0.625, 0.5, 0.375, 0.5, 0.375, 0.5, 0.625, 0.5, 0.625, 0.75, 0.375, 0.75, 0.375, 0.75, 0.625, 0.75, 0.625, 1.0, 0.375, 1.0, 0.125, 0.5, 0.375, 0.5, 0.375, 0.75, 0.125, 0.75, 0.625, 0.5, 0.875, 0.5, 0.875, 0.75, 0.625, 0.75])
me_cube_042.materials.append(None)
me_cube_042.use_remesh_fix_poles = True
me_cube_042.use_remesh_preserve_attributes = False
me_cube_042.update()
me_cube_043 = bpy.data.meshes.new('Cube.043')
me_cube_043.from_pydata([(-1.0, -1.0, -1.0), (-1.0, -1.0, 1.0), (-1.0, 1.0, -1.0), (-1.0, 1.0, 1.0), (1.0, -1.0, -1.0), (1.0, -1.0, 1.0), (1.0, 1.0, -1.0), (1.0, 1.0, 1.0)], [], [(0, 1, 3, 2), (2, 3, 7, 6), (6, 7, 5, 4), (4, 5, 1, 0), (2, 6, 4, 0), (7, 3, 1, 5)])
_uv = me_cube_043.uv_layers.new(name='UVMap')
_uv.uv.foreach_set('vector', [0.375, 0.0, 0.625, 0.0, 0.625, 0.25, 0.375, 0.25, 0.375, 0.25, 0.625, 0.25, 0.625, 0.5, 0.375, 0.5, 0.375, 0.5, 0.625, 0.5, 0.625, 0.75, 0.375, 0.75, 0.375, 0.75, 0.625, 0.75, 0.625, 1.0, 0.375, 1.0, 0.125, 0.5, 0.375, 0.5, 0.375, 0.75, 0.125, 0.75, 0.625, 0.5, 0.875, 0.5, 0.875, 0.75, 0.625, 0.75])
me_cube_043.materials.append(mat_glass__invisible)
me_cube_043.use_remesh_fix_poles = True
me_cube_043.use_remesh_preserve_attributes = False
me_cube_043.update()
me_cube_044 = bpy.data.meshes.new('Cube.044')
me_cube_044.from_pydata([(-1.0, -1.0, -1.0), (-1.0, -1.0, 1.0), (-1.0, 1.0, -1.0), (-1.0, 1.0, 1.0), (1.0, -1.0, -1.0), (1.0, -1.0, 1.0), (1.0, 1.0, -1.0), (1.0, 1.0, 1.0)], [], [(0, 1, 3, 2), (2, 3, 7, 6), (6, 7, 5, 4), (4, 5, 1, 0), (2, 6, 4, 0), (7, 3, 1, 5)])
_uv = me_cube_044.uv_layers.new(name='UVMap')
_uv.uv.foreach_set('vector', [0.375, 0.0, 0.625, 0.0, 0.625, 0.25, 0.375, 0.25, 0.375, 0.25, 0.625, 0.25, 0.625, 0.5, 0.375, 0.5, 0.375, 0.5, 0.625, 0.5, 0.625, 0.75, 0.375, 0.75, 0.375, 0.75, 0.625, 0.75, 0.625, 1.0, 0.375, 1.0, 0.125, 0.5, 0.375, 0.5, 0.375, 0.75, 0.125, 0.75, 0.625, 0.5, 0.875, 0.5, 0.875, 0.75, 0.625, 0.75])
me_cube_044.materials.append(mat_glass__invisible)
me_cube_044.use_remesh_fix_poles = True
me_cube_044.use_remesh_preserve_attributes = False
me_cube_044.update()
me_cube_045 = bpy.data.meshes.new('Cube.045')
me_cube_045.from_pydata([(-1.0, -1.0, -1.0), (-1.0, -1.0, 1.0), (-1.0, 1.0, -1.0), (-1.0, 1.0, 1.0), (1.0, -1.0, -1.0), (1.0, -1.0, 1.0), (1.0, 1.0, -1.0), (1.0, 1.0, 1.0)], [], [(0, 1, 3, 2), (2, 3, 7, 6), (6, 7, 5, 4), (4, 5, 1, 0), (2, 6, 4, 0), (7, 3, 1, 5)])
_uv = me_cube_045.uv_layers.new(name='UVMap')
_uv.uv.foreach_set('vector', [0.375, 0.0, 0.625, 0.0, 0.625, 0.25, 0.375, 0.25, 0.375, 0.25, 0.625, 0.25, 0.625, 0.5, 0.375, 0.5, 0.375, 0.5, 0.625, 0.5, 0.625, 0.75, 0.375, 0.75, 0.375, 0.75, 0.625, 0.75, 0.625, 1.0, 0.375, 1.0, 0.125, 0.5, 0.375, 0.5, 0.375, 0.75, 0.125, 0.75, 0.625, 0.5, 0.875, 0.5, 0.875, 0.75, 0.625, 0.75])
me_cube_045.materials.append(mat_glass__invisible)
me_cube_045.use_remesh_fix_poles = True
me_cube_045.use_remesh_preserve_attributes = False
me_cube_045.update()
me_cube_046 = bpy.data.meshes.new('Cube.046')
me_cube_046.from_pydata([(-1.0, -1.0, -1.0), (-1.0, -1.0, 1.0), (-1.0, 1.0, -1.0), (-1.0, 1.0, 1.0), (1.0, -1.0, -1.0), (1.0, -1.0, 1.0), (1.0, 1.0, -1.0), (1.0, 1.0, 1.0)], [], [(0, 1, 3, 2), (2, 3, 7, 6), (6, 7, 5, 4), (4, 5, 1, 0), (2, 6, 4, 0), (7, 3, 1, 5)])
_uv = me_cube_046.uv_layers.new(name='UVMap')
_uv.uv.foreach_set('vector', [0.375, 0.0, 0.625, 0.0, 0.625, 0.25, 0.375, 0.25, 0.375, 0.25, 0.625, 0.25, 0.625, 0.5, 0.375, 0.5, 0.375, 0.5, 0.625, 0.5, 0.625, 0.75, 0.375, 0.75, 0.375, 0.75, 0.625, 0.75, 0.625, 1.0, 0.375, 1.0, 0.125, 0.5, 0.375, 0.5, 0.375, 0.75, 0.125, 0.75, 0.625, 0.5, 0.875, 0.5, 0.875, 0.75, 0.625, 0.75])
me_cube_046.use_remesh_fix_poles = True
me_cube_046.use_remesh_preserve_attributes = False
me_cube_046.update()
me_cube_021 = bpy.data.meshes.new('Cube.021')
me_cube_021.from_pydata([(-1.0, -1.0, -1.0), (-1.0, -1.0, 1.0), (-1.0, 1.0, -1.0), (-1.0, 1.0, 1.0), (1.0, -1.0, -1.0), (1.0, -1.0, 1.0), (1.0, 1.0, -1.0), (1.0, 1.0, 1.0)], [], [(0, 1, 3, 2), (2, 3, 7, 6), (6, 7, 5, 4), (4, 5, 1, 0), (2, 6, 4, 0), (7, 3, 1, 5)])
_uv = me_cube_021.uv_layers.new(name='UVMap')
_uv.uv.foreach_set('vector', [0.375, 0.0, 0.625, 0.0, 0.625, 0.25, 0.375, 0.25, 0.375, 0.25, 0.625, 0.25, 0.625, 0.5, 0.375, 0.5, 0.375, 0.5, 0.625, 0.5, 0.625, 0.75, 0.375, 0.75, 0.375, 0.75, 0.625, 0.75, 0.625, 1.0, 0.375, 1.0, 0.125, 0.5, 0.375, 0.5, 0.375, 0.75, 0.125, 0.75, 0.625, 0.5, 0.875, 0.5, 0.875, 0.75, 0.625, 0.75])
me_cube_021.materials.append(mat_glass__invisible)
me_cube_021.use_remesh_fix_poles = True
me_cube_021.use_remesh_preserve_attributes = False
me_cube_021.update()
me_cube_032 = bpy.data.meshes.new('Cube.032')
me_cube_032.from_pydata([(-1.0, -1.0, -1.0), (-1.0, -1.0, 1.0), (-1.0, 1.0, -1.0), (-1.0, 1.0, 1.0), (1.0, -1.0, -1.0), (1.0, -1.0, 1.0), (1.0, 1.0, -1.0), (1.0, 1.0, 1.0)], [], [(0, 1, 3, 2), (2, 3, 7, 6), (6, 7, 5, 4), (4, 5, 1, 0), (2, 6, 4, 0), (7, 3, 1, 5)])
_uv = me_cube_032.uv_layers.new(name='UVMap')
_uv.uv.foreach_set('vector', [0.375, 0.0, 0.625, 0.0, 0.625, 0.25, 0.375, 0.25, 0.375, 0.25, 0.625, 0.25, 0.625, 0.5, 0.375, 0.5, 0.375, 0.5, 0.625, 0.5, 0.625, 0.75, 0.375, 0.75, 0.375, 0.75, 0.625, 0.75, 0.625, 1.0, 0.375, 1.0, 0.125, 0.5, 0.375, 0.5, 0.375, 0.75, 0.125, 0.75, 0.625, 0.5, 0.875, 0.5, 0.875, 0.75, 0.625, 0.75])
me_cube_032.materials.append(mat_glass__invisible)
me_cube_032.use_remesh_fix_poles = True
me_cube_032.use_remesh_preserve_attributes = False
me_cube_032.update()
me_cube_009 = bpy.data.meshes.new('Cube.009')
me_cube_009.from_pydata([(-1.0, -1.0, -1.0), (-1.0, -1.0, 1.0), (-1.0, 1.0, -1.0), (-1.0, 1.0, 1.0), (1.0, -1.0, -1.0), (1.0, -1.0, 1.0), (1.0, 1.0, -1.0), (1.0, 1.0, 1.0)], [], [(0, 1, 3, 2), (2, 3, 7, 6), (6, 7, 5, 4), (4, 5, 1, 0), (2, 6, 4, 0), (7, 3, 1, 5)])
_uv = me_cube_009.uv_layers.new(name='UVMap')
_uv.uv.foreach_set('vector', [0.375, 0.0, 0.625, 0.0, 0.625, 0.25, 0.375, 0.25, 0.375, 0.25, 0.625, 0.25, 0.625, 0.5, 0.375, 0.5, 0.375, 0.5, 0.625, 0.5, 0.625, 0.75, 0.375, 0.75, 0.375, 0.75, 0.625, 0.75, 0.625, 1.0, 0.375, 1.0, 0.125, 0.5, 0.375, 0.5, 0.375, 0.75, 0.125, 0.75, 0.625, 0.5, 0.875, 0.5, 0.875, 0.75, 0.625, 0.75])
me_cube_009.materials.append(mat_glass__invisible)
me_cube_009.use_remesh_fix_poles = True
me_cube_009.use_remesh_preserve_attributes = False
me_cube_009.update()
me_cube_011 = bpy.data.meshes.new('Cube.011')
me_cube_011.from_pydata([(-1.0, -1.0, -1.0), (-1.0, -1.0, 1.0), (-1.0, 1.0, -1.0), (-1.0, 1.0, 1.0), (1.0, -1.0, -1.0), (1.0, -1.0, 1.0), (1.0, 1.0, -1.0), (1.0, 1.0, 1.0)], [], [(0, 1, 3, 2), (2, 3, 7, 6), (6, 7, 5, 4), (4, 5, 1, 0), (2, 6, 4, 0), (7, 3, 1, 5)])
_uv = me_cube_011.uv_layers.new(name='UVMap')
_uv.uv.foreach_set('vector', [0.375, 0.0, 0.625, 0.0, 0.625, 0.25, 0.375, 0.25, 0.375, 0.25, 0.625, 0.25, 0.625, 0.5, 0.375, 0.5, 0.375, 0.5, 0.625, 0.5, 0.625, 0.75, 0.375, 0.75, 0.375, 0.75, 0.625, 0.75, 0.625, 1.0, 0.375, 1.0, 0.125, 0.5, 0.375, 0.5, 0.375, 0.75, 0.125, 0.75, 0.625, 0.5, 0.875, 0.5, 0.875, 0.75, 0.625, 0.75])
me_cube_011.materials.append(mat_glass__invisible)
me_cube_011.use_remesh_fix_poles = True
me_cube_011.use_remesh_preserve_attributes = False
me_cube_011.update()
me_cube_033 = bpy.data.meshes.new('Cube.033')
me_cube_033.from_pydata([(-1.0, -1.0, -1.0), (-1.0, -1.0, 1.0), (-1.0, 1.0, -1.0), (-1.0, 1.0, 1.0), (1.0, -1.0, -1.0), (1.0, -1.0, 1.0), (1.0, 1.0, -1.0), (1.0, 1.0, 1.0)], [], [(0, 1, 3, 2), (2, 3, 7, 6), (6, 7, 5, 4), (4, 5, 1, 0), (2, 6, 4, 0), (7, 3, 1, 5)])
_uv = me_cube_033.uv_layers.new(name='UVMap')
_uv.uv.foreach_set('vector', [0.375, 0.0, 0.625, 0.0, 0.625, 0.25, 0.375, 0.25, 0.375, 0.25, 0.625, 0.25, 0.625, 0.5, 0.375, 0.5, 0.375, 0.5, 0.625, 0.5, 0.625, 0.75, 0.375, 0.75, 0.375, 0.75, 0.625, 0.75, 0.625, 1.0, 0.375, 1.0, 0.125, 0.5, 0.375, 0.5, 0.375, 0.75, 0.125, 0.75, 0.625, 0.5, 0.875, 0.5, 0.875, 0.75, 0.625, 0.75])
me_cube_033.materials.append(mat_glass__invisible)
me_cube_033.use_remesh_fix_poles = True
me_cube_033.use_remesh_preserve_attributes = False
me_cube_033.update()
me_cube_035 = bpy.data.meshes.new('Cube.035')
me_cube_035.from_pydata([(-1.0, -1.0, -1.0), (-1.0, -1.0, 1.0), (-1.0, 1.0, -1.0), (-1.0, 1.0, 1.0), (1.0, -1.0, -1.0), (1.0, -1.0, 1.0), (1.0, 1.0, -1.0), (1.0, 1.0, 1.0)], [], [(0, 1, 3, 2), (2, 3, 7, 6), (6, 7, 5, 4), (4, 5, 1, 0), (2, 6, 4, 0), (7, 3, 1, 5)])
_uv = me_cube_035.uv_layers.new(name='UVMap')
_uv.uv.foreach_set('vector', [0.375, 0.0, 0.625, 0.0, 0.625, 0.25, 0.375, 0.25, 0.375, 0.25, 0.625, 0.25, 0.625, 0.5, 0.375, 0.5, 0.375, 0.5, 0.625, 0.5, 0.625, 0.75, 0.375, 0.75, 0.375, 0.75, 0.625, 0.75, 0.625, 1.0, 0.375, 1.0, 0.125, 0.5, 0.375, 0.5, 0.375, 0.75, 0.125, 0.75, 0.625, 0.5, 0.875, 0.5, 0.875, 0.75, 0.625, 0.75])
me_cube_035.materials.append(mat_glass__invisible)
me_cube_035.use_remesh_fix_poles = True
me_cube_035.use_remesh_preserve_attributes = False
me_cube_035.update()
me_cube_038 = bpy.data.meshes.new('Cube.038')
me_cube_038.from_pydata([(-1.0, -1.0, -1.0), (-1.0, -1.0, 1.0), (-1.0, 1.0, -1.0), (-1.0, 1.0, 1.0), (1.0, -1.0, -1.0), (1.0, -1.0, 1.0), (1.0, 1.0, -1.0), (1.0, 1.0, 1.0)], [], [(0, 1, 3, 2), (2, 3, 7, 6), (6, 7, 5, 4), (4, 5, 1, 0), (2, 6, 4, 0), (7, 3, 1, 5)])
_uv = me_cube_038.uv_layers.new(name='UVMap')
_uv.uv.foreach_set('vector', [0.9999, 0.0001001, 0.9999, 0.9999, 9.998e-05, 0.9999, 0.0001001, 9.998e-05, 0.375, 0.25, 0.625, 0.25, 0.625, 0.5, 0.375, 0.5, 0.375, 0.5, 0.625, 0.5, 0.625, 0.75, 0.375, 0.75, 0.375, 0.75, 0.625, 0.75, 0.625, 1.0, 0.375, 1.0, 0.125, 0.5, 0.375, 0.5, 0.375, 0.75, 0.125, 0.75, 0.625, 0.5, 0.875, 0.5, 0.875, 0.75, 0.625, 0.75])
me_cube_038.materials.append(mat_glass__invisible)
me_cube_038.use_remesh_fix_poles = True
me_cube_038.use_remesh_preserve_attributes = False
me_cube_038.update()

# ---- objects
ob_floor2cube1 = bpy.data.objects.new('Floor2Cube1', me_cube)
ob_wall1cube3 = bpy.data.objects.new('Wall1cube3', me_cube_002)
ob_floorcube1 = bpy.data.objects.new('FloorCube1', me_cube_007)
ob_wall2cube1 = bpy.data.objects.new('Wall2Cube1', me_cube_008)
ob_wallcube2 = bpy.data.objects.new('WallCube2', me_cube_014)
ob_stairs = bpy.data.objects.new('Stairs', me_cube_015)
ob_cube_009 = bpy.data.objects.new('Cube.009', me_cube_017)
ob_floorcube1_collider = bpy.data.objects.new('FloorCube1_collider', me_cube_020)
ob_stairs_collider = bpy.data.objects.new('Stairs_collider', me_cube_026)
ob_floor2cube1_collider = bpy.data.objects.new('Floor2Cube1_collider', me_cube_027)
ob_btndec = bpy.data.objects.new('btndec', me_cube_003)
ob_cube_002 = bpy.data.objects.new('Cube.002', me_cube_005)
ob_roofcube1 = bpy.data.objects.new('RoofCube1', me_cube_004)
ob_window1cube1 = bpy.data.objects.new('Window1Cube1', me_cube_010)
ob_floor1cube2 = bpy.data.objects.new('Floor1Cube2', me_cube_001)
ob_wall3cube1 = bpy.data.objects.new('Wall3Cube1', me_cube_012)
ob_wall5cube1 = bpy.data.objects.new('Wall5Cube1', me_cube_016)
ob_wall7cube1 = bpy.data.objects.new('Wall7Cube1', me_cube_018)
ob_wall6cube1 = bpy.data.objects.new('Wall6Cube1', me_cube_019)
ob_wall5cube1_collider = bpy.data.objects.new('Wall5Cube1_collider', me_cube_028)
ob_btndec_001 = bpy.data.objects.new('btndec.001', me_cube_029)
ob_wall6cube1_collider = bpy.data.objects.new('Wall6Cube1_collider', me_cube_024)
ob_wall7cube1_collider = bpy.data.objects.new('Wall7Cube1_collider', me_cube_031)
ob_window2cube1 = bpy.data.objects.new('Window2Cube1', me_cube_025)
ob_window3cube1 = bpy.data.objects.new('Window3Cube1', me_cube_034)
ob_window1cube2 = bpy.data.objects.new('Window1Cube2', me_cube_036)
ob_floor1cube3 = bpy.data.objects.new('Floor1Cube3', me_cube_037)
ob_window1cube3 = bpy.data.objects.new('Window1Cube3', me_cube_039)
ob_window2cube2 = bpy.data.objects.new('Window2Cube2', me_cube_030)
ob_roofcube2 = bpy.data.objects.new('RoofCube2', me_cube_041)
ob_window4cube2 = bpy.data.objects.new('Window4Cube2', me_cube_042)
ob_window2cube3 = bpy.data.objects.new('Window2Cube3', me_cube_043)
ob_roofcube3 = bpy.data.objects.new('RoofCube3', me_cube_044)
ob_window4cube3 = bpy.data.objects.new('Window4Cube3', me_cube_045)
ob_cube = bpy.data.objects.new('Cube', me_cube_046)
ob_floor1cube3_collider = bpy.data.objects.new('Floor1Cube3_collider', me_cube_021)
ob_floor1cube2_collider = bpy.data.objects.new('Floor1Cube2_collider', me_cube_032)
ob_window1cube2_collider = bpy.data.objects.new('Window1Cube2_collider', me_cube_009)
ob_roofcube2_collider = bpy.data.objects.new('RoofCube2_collider', me_cube_011)
ob_wall1cube1 = bpy.data.objects.new('Wall1Cube1', me_cube_033)
ob_wall1cube1_collider = bpy.data.objects.new('Wall1Cube1_collider', me_cube_035)
ob_window1cube1_collider = bpy.data.objects.new('Window1Cube1_collider', me_cube_038)

# ---- transforms, parenting, visibility, modifiers, constraints
ob_floor2cube1.location = (-12.46, -1.872, 15.56)
ob_floor2cube1.rotation_euler = (0.0, -0.0, 3.149)
ob_floor2cube1.scale = (4.419, 4.75, 0.1)
ob_floor2cube1.lock_rotations_4d = False
ob_floor2cube1.empty_display_type = 'ARROWS'
ob_floor2cube1.visible_shadow = False
ob_floor2cube1.lineart.crease_threshold = 0.0
ob_wall1cube3.location = (-8.078, -1.408, 3.771)
ob_wall1cube3.rotation_euler = (0.0, -0.0, 3.149)
ob_wall1cube3.scale = (5.35, 0.07429, 1.816)
ob_wall1cube3.visible_shadow = False
ob_floorcube1.location = (-8.925, -3.766, 12.94)
ob_floorcube1.rotation_euler = (0.0, -0.0, 3.149)
ob_floorcube1.scale = (8.0, 3.0, 0.1)
ob_floorcube1.lock_rotations_4d = False
ob_floorcube1.empty_display_type = 'ARROWS'
ob_floorcube1.visible_shadow = False
ob_floorcube1.lineart.crease_threshold = 0.0
ob_wall2cube1.location = (-5.659, -0.8159, 15.02)
ob_wall2cube1.rotation_euler = (0.0, -0.0, 3.149)
ob_wall2cube1.scale = (-2.461, 0.1, 2.0)
ob_wall2cube1.visible_shadow = False
ob_wallcube2.location = (-9.124, 2.678, 8.439)
ob_wallcube2.rotation_euler = (0.0, -0.0, 3.149)
ob_wallcube2.scale = (7.727, 0.1, 2.524)
ob_wallcube2.visible_shadow = False
ob_stairs.location = (-4.755, -5.545, 13.16)
ob_stairs.rotation_euler = (0.0, -0.0, 3.149)
ob_stairs.scale = (0.15, 1.0, 0.1146)
_m = ob_stairs.modifiers.new('Array', 'ARRAY')
_m.count = 9
_m.relative_offset_displace = (1.0, 0.0, 1.3)
ob_cube_009.location = (-10.96, -1.428, 3.589)
ob_cube_009.rotation_euler = (0.0, -0.0, 3.149)
ob_cube_009.scale = (0.5, 0.2207, 0.6052)
ob_floorcube1_collider.location = (-8.925, -3.766, 12.94)
ob_floorcube1_collider.rotation_euler = (0.0, -0.0, 3.149)
ob_floorcube1_collider.scale = (8.0, 3.0, 0.1)
ob_floorcube1_collider.lock_rotations_4d = False
ob_floorcube1_collider.empty_display_type = 'ARROWS'
ob_floorcube1_collider.visible_shadow = False
ob_floorcube1_collider.lineart.crease_threshold = 0.0
ob_stairs_collider.location = (-4.755, -5.545, 13.16)
ob_stairs_collider.rotation_euler = (0.0, -0.0, 3.149)
ob_stairs_collider.scale = (0.15, 1.0, 0.1146)
_m = ob_stairs_collider.modifiers.new('Array', 'ARRAY')
_m.count = 9
_m.relative_offset_displace = (1.0, 0.0, 1.3)
ob_floor2cube1_collider.location = (-12.46, -1.872, 15.56)
ob_floor2cube1_collider.rotation_euler = (0.0, -0.0, 3.149)
ob_floor2cube1_collider.scale = (4.286, 4.608, 0.097)
ob_floor2cube1_collider.lock_rotations_4d = False
ob_floor2cube1_collider.empty_display_type = 'ARROWS'
ob_floor2cube1_collider.lineart.crease_threshold = 0.0
ob_btndec.location = (-4.506, -0.7836, 14.47)
ob_btndec.rotation_euler = (0.0, -0.0, 3.149)
ob_btndec.scale = (0.5, 0.2, 0.55)
ob_cube_002.location = (-9.451, 2.505, 7.546)
ob_cube_002.rotation_euler = (0.0, -0.0, 3.149)
ob_cube_002.scale = (0.5, 0.2, 0.8414)
ob_roofcube1.location = (-5.887, -3.734, 18.33)
ob_roofcube1.rotation_euler = (-3.149, 1.571, 0.0)
ob_roofcube1.scale = (0.1, 3.0, 5.0)
ob_roofcube1.visible_shadow = False
ob_window1cube1.location = (-0.9773, -3.688, 15.53)
ob_window1cube1.rotation_euler = (0.0, -0.0, 3.149)
ob_window1cube1.scale = (0.1, 3.0, 2.7)
ob_window1cube1.visible_shadow = False
ob_floor1cube2.location = (-9.208, -0.2804, 5.997)
ob_floor1cube2.rotation_euler = (0.0, -0.0, 3.149)
ob_floor1cube2.scale = (7.876, 2.95, 0.08414)
ob_floor1cube2.visible_shadow = False
ob_wall3cube1.location = (-12.54, -0.8992, 14.25)
ob_wall3cube1.rotation_euler = (0.0, -0.0, 3.149)
ob_wall3cube1.scale = (4.4, 0.1, 1.207)
ob_wall5cube1.location = (-16.83, -3.829, 14.26)
ob_wall5cube1.rotation_euler = (0.0, 0.0, 4.72)
ob_wall5cube1.scale = (-2.796, 0.1, 1.207)
ob_wall7cube1.location = (-16.17, -2.949, 14.26)
ob_wall7cube1.rotation_euler = (0.0, -0.0, 6.29)
ob_wall7cube1.scale = (-0.75, 0.1, 1.207)
ob_wall6cube1.location = (-13.84, -4.763, 14.24)
ob_wall6cube1.rotation_euler = (0.0, 0.0, 4.72)
ob_wall6cube1.scale = (-1.9, 0.1, 1.207)
ob_wall5cube1_collider.location = (-16.83, -3.829, 14.26)
ob_wall5cube1_collider.rotation_euler = (0.0, 0.0, 4.72)
ob_wall5cube1_collider.scale = (-2.796, 0.1, 1.207)
ob_btndec_001.location = (-16.72, -5.942, 14.33)
ob_btndec_001.rotation_euler = (0.0, 0.0, 4.72)
ob_btndec_001.scale = (0.5, 0.15, 0.55)
ob_wall6cube1_collider.location = (-13.84, -4.763, 14.24)
ob_wall6cube1_collider.rotation_euler = (0.0, 0.0, 4.72)
ob_wall6cube1_collider.scale = (-1.9, 0.1, 1.207)
ob_wall7cube1_collider.location = (-16.17, -2.949, 14.26)
ob_wall7cube1_collider.rotation_euler = (0.0, -0.0, 6.29)
ob_wall7cube1_collider.scale = (-0.75, 0.1, 1.207)
ob_window2cube1.location = (-6.03, -6.642, 17.65)
ob_window2cube1.rotation_euler = (0.0, 0.0, 4.72)
ob_window2cube1.scale = (0.1, 5.0, 0.65)
ob_window2cube1.visible_shadow = False
ob_window3cube1.location = (-4.602, -0.8062, 17.65)
ob_window3cube1.rotation_euler = (0.0, 0.0, 4.72)
ob_window3cube1.scale = (0.1, 3.55, 0.65)
ob_window3cube1.visible_shadow = False
ob_window1cube2.location = (-1.339, -0.158, 8.523)
ob_window1cube2.rotation_euler = (0.0, -0.0, 3.149)
ob_window1cube2.scale = (0.1, 3.0, 2.524)
ob_window1cube2.visible_shadow = False
ob_floor1cube3.location = (-8.084, -3.513, 1.982)
ob_floor1cube3.rotation_euler = (0.0, -0.0, 3.149)
ob_floor1cube3.scale = (5.426, 2.229, 0.06052)
ob_floor1cube3.visible_shadow = False
ob_window1cube3.location = (-2.64, -3.517, 3.796)
ob_window1cube3.rotation_euler = (0.0, -0.0, 3.149)
ob_window1cube3.scale = (0.1, 2.154, 1.816)
ob_window1cube3.visible_shadow = False
ob_window2cube2.location = (-9.199, -3.14, 6.492)
ob_window2cube2.rotation_euler = (0.0, 0.0, 4.72)
ob_window2cube2.scale = (0.1, 7.75, 0.4207)
ob_roofcube2.location = (-9.161, -0.197, 11.04)
ob_roofcube2.rotation_euler = (-3.149, 1.571, 0.0)
ob_roofcube2.scale = (0.08414, 2.95, 7.85)
ob_roofcube2.visible_shadow = False
ob_window4cube2.location = (-17.03, -0.2953, 6.504)
ob_window4cube2.rotation_euler = (0.0, -0.0, 3.149)
ob_window4cube2.scale = (0.1, 3.0, 0.4207)
ob_window2cube3.location = (-7.974, -5.613, 3.787)
ob_window2cube3.rotation_euler = (0.0, 0.0, 4.72)
ob_window2cube3.scale = (0.07429, 5.4, 1.816)
ob_window2cube3.visible_shadow = False
ob_roofcube3.location = (-8.001, -3.495, 5.554)
ob_roofcube3.rotation_euler = (-3.149, 1.571, 0.0)
ob_roofcube3.scale = (0.06052, 2.192, 5.35)
ob_roofcube3.visible_shadow = False
ob_window4cube3.location = (-13.38, -3.576, 3.796)
ob_window4cube3.rotation_euler = (0.0, -0.0, 3.149)
ob_window4cube3.scale = (0.1, 2.154, 1.816)
ob_window4cube3.visible_shadow = False
ob_cube.location = (-13.9, 0.2439, 6.626)
ob_cube.rotation_euler = (0.0, -0.0, 3.149)
ob_cube.scale = (2.05, 0.6, 0.4207)
ob_floor1cube3_collider.location = (-8.084, -3.513, 1.982)
ob_floor1cube3_collider.rotation_euler = (0.0, -0.0, 3.149)
ob_floor1cube3_collider.scale = (5.426, 2.229, 0.06052)
ob_floor1cube3_collider.visible_shadow = False
ob_floor1cube2_collider.location = (-9.208, -0.2804, 5.997)
ob_floor1cube2_collider.rotation_euler = (0.0, -0.0, 3.149)
ob_floor1cube2_collider.scale = (7.876, 2.95, 0.08414)
ob_floor1cube2_collider.visible_shadow = False
ob_window1cube2_collider.location = (-1.339, -0.158, 8.523)
ob_window1cube2_collider.rotation_euler = (0.0, -0.0, 3.149)
ob_window1cube2_collider.scale = (0.1, 3.0, 2.524)
ob_window1cube2_collider.visible_shadow = False
ob_roofcube2_collider.location = (-9.161, -0.197, 11.04)
ob_roofcube2_collider.rotation_euler = (-3.149, 1.571, 0.0)
ob_roofcube2_collider.scale = (0.08414, 2.95, 7.85)
ob_roofcube2_collider.visible_shadow = False
ob_wall1cube1.location = (-8.85, -6.678, 14.95)
ob_wall1cube1.rotation_euler = (0.0, -0.0, 3.149)
ob_wall1cube1.scale = (-7.814, 0.1, 2.125)
ob_wall1cube1.visible_shadow = False
ob_wall1cube1_collider.location = (-8.85, -6.678, 14.95)
ob_wall1cube1_collider.rotation_euler = (0.0, -0.0, 3.149)
ob_wall1cube1_collider.scale = (-7.814, 0.1, 2.125)
ob_wall1cube1_collider.visible_shadow = False
ob_window1cube1_collider.location = (-0.9773, -3.688, 15.53)
ob_window1cube1_collider.rotation_euler = (0.0, -0.0, 3.149)
ob_window1cube1_collider.scale = (0.1, 3.0, 2.7)
ob_window1cube1_collider.visible_shadow = False

# ---- collection membership
col_collection.objects.link(ob_floor2cube1)
col_collection.objects.link(ob_wall1cube3)
col_collection.objects.link(ob_floorcube1)
col_collection.objects.link(ob_wall2cube1)
col_collection.objects.link(ob_wallcube2)
col_collection.objects.link(ob_stairs)
col_collection.objects.link(ob_cube_009)
col_collection.objects.link(ob_floorcube1_collider)
col_collection.objects.link(ob_stairs_collider)
col_collection.objects.link(ob_floor2cube1_collider)
col_collection.objects.link(ob_btndec)
col_collection.objects.link(ob_cube_002)
col_collection.objects.link(ob_roofcube1)
col_collection.objects.link(ob_window1cube1)
col_collection.objects.link(ob_floor1cube2)
col_collection.objects.link(ob_wall3cube1)
col_collection.objects.link(ob_wall5cube1)
col_collection.objects.link(ob_wall7cube1)
col_collection.objects.link(ob_wall6cube1)
col_collection.objects.link(ob_wall5cube1_collider)
col_collection.objects.link(ob_btndec_001)
col_collection.objects.link(ob_wall6cube1_collider)
col_collection.objects.link(ob_wall7cube1_collider)
col_collection.objects.link(ob_window2cube1)
col_collection.objects.link(ob_window3cube1)
col_collection.objects.link(ob_window1cube2)
col_collection.objects.link(ob_floor1cube3)
col_collection.objects.link(ob_window1cube3)
col_collection.objects.link(ob_window2cube2)
col_collection.objects.link(ob_roofcube2)
col_collection.objects.link(ob_window4cube2)
col_collection.objects.link(ob_window2cube3)
col_collection.objects.link(ob_roofcube3)
col_collection.objects.link(ob_window4cube3)
col_collection.objects.link(ob_cube)
col_collection.objects.link(ob_floor1cube3_collider)
col_collection.objects.link(ob_floor1cube2_collider)
col_collection.objects.link(ob_window1cube2_collider)
col_collection.objects.link(ob_roofcube2_collider)
col_collection.objects.link(ob_wall1cube1)
col_collection.objects.link(ob_wall1cube1_collider)
col_collection.objects.link(ob_window1cube1_collider)

# ---- scene / render settings (as saved in the file)
scene.frame_start = 1; scene.frame_end = 250; scene.frame_set(154)
scene.render.engine = 'BLENDER_EEVEE_NEXT'
scene.cycles.use_denoising = False
scene.cycles.samples = 128
scene.cycles.sampling_pattern = 'TABULATED_SOBOL'
scene.cycles.use_adaptive_sampling = False
scene.cycles.use_light_tree = False
scene.view_settings.view_transform = 'Filmic'
bpy.context.view_layer.update()

# ---- added for rendering (the .blend has no active camera and no usable light): camera, sun
cam_auto = bpy.data.cameras.new('AutoCamera')
cam_auto.lens = 50.0
cam_auto.sensor_width = 36.0
cam_auto.clip_end = 1000.0
ob_auto_camera = bpy.data.objects.new('AutoCamera', cam_auto)
scene.collection.objects.link(ob_auto_camera)
ob_auto_camera.location = (14.2763, -29.9001, 28.8014)
ob_auto_camera.rotation_euler = (1.09748, -7.21219e-08, 0.694738)
scene.camera = ob_auto_camera
light_auto_sun = bpy.data.lights.new('AutoSun', 'SUN')
light_auto_sun.energy = 3.0
light_auto_sun.angle = 0.0523599
ob_auto_sun = bpy.data.objects.new('AutoSun', light_auto_sun)
scene.collection.objects.link(ob_auto_sun)
ob_auto_sun.rotation_euler = (0.872665, 0.174533, 0.523599)
bpy.context.view_layer.update()
